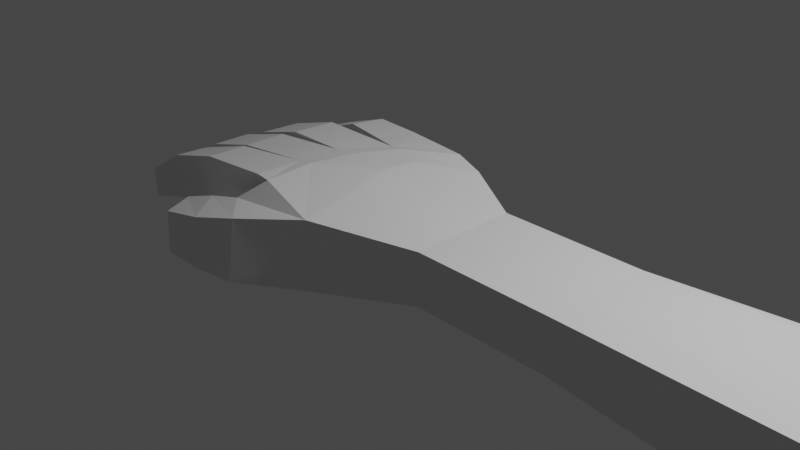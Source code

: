 # Source: playerhand.blend  (saved by Blender 3.4.6; exported with 4.5.12 LTS)
import bpy
from mathutils import Matrix  # noqa: F401  (used for matrix-valued properties, if any)

bpy.ops.wm.read_factory_settings(use_empty=True)
scene = bpy.context.scene
scene.name = 'Scene'

# ---- collections
col_collection = bpy.data.collections.new('Collection'); scene.collection.children.link(col_collection)

# ---- materials (node trees are filled in below, after node groups)
mat_material = bpy.data.materials.new('Material')
mat_material.alpha_threshold = 0.0
mat_material.use_transparent_shadow = False
mat_material.roughness = 0.5
mat_material.line_color = (0.0, 0.0, 0.0, 1.0)

# ---- material node trees
mat_material.use_nodes = True; mat_material.node_tree.nodes.clear()
_N = mat_material.node_tree.nodes; _L = mat_material.node_tree.links
n0 = _N.new('ShaderNodeOutputMaterial'); n0.name = 'Material Output'; n0.location = (300, 300)
n1 = _N.new('ShaderNodeBsdfPrincipled'); n1.name = 'Principled BSDF'; n1.location = (10, 300)
n1.distribution = 'GGX'
n1.subsurface_method = 'RANDOM_WALK_SKIN'
n1.inputs[3].default_value = 1.45
n1.inputs[27].default_value = (0.0, 0.0, 0.0, 1.0)
n1.inputs[28].default_value = 1.0
_L.new(n1.outputs[0], n0.inputs[0])
n0.is_active_output = True

# ---- world
world_world = bpy.data.worlds.new('World'); scene.world = world_world
world_world.use_nodes = True; world_world.node_tree.nodes.clear()
_N = world_world.node_tree.nodes; _L = world_world.node_tree.links
n0 = _N.new('ShaderNodeOutputWorld'); n0.name = 'World Output'; n0.location = (300, 300)
n1 = _N.new('ShaderNodeBackground'); n1.name = 'Background'; n1.location = (10, 300)
n1.inputs[0].default_value = (0.05088, 0.05088, 0.05088, 1.0)
_L.new(n1.outputs[0], n0.inputs[0])
n0.is_active_output = True
world_world.color = (0.05088, 0.05088, 0.05088)
world_world.use_sun_shadow = False
world_world.sun_shadow_jitter_overblur = 0.0

# ---- cameras
cam_camera = bpy.data.cameras.new('Camera')
cam_camera.clip_end = 100.0
cam_camera.ortho_scale = 7.314

# ---- lights
light_light = bpy.data.lights.new('Light', 'POINT')
light_light.transmission_factor = 0.0
light_light.energy = 1000.0
light_light.shadow_soft_size = 0.1
light_light.shadow_maximum_resolution = 0.006
light_light.use_absolute_resolution = True

# ---- meshes
me_cube = bpy.data.meshes.new('Cube')
me_cube.from_pydata([(1.0, 0.4883, 0.6295), (1.0, 0.4883, -0.7885), (1.0, -0.7029, 0.6295), (1.0, -0.7029, -0.7885), (-0.003448, 0.8726, 1.112), (0.01553, 0.9212, -1.021), (-0.8362, -1.0, 1.138), (-0.8362, -1.0, -0.9223), (-0.05998, -1.155, 0.8681), (-0.1223, -1.164, -1.067), (-0.3052, 0.9841, -0.9675), (-1.057, -0.9239, -0.9108), (-1.012, -0.9822, 1.151), (-0.2235, 0.9331, 1.056), (0.3741, 0.76, 1.006), (0.3815, 0.7582, -0.9567), (-1.115, -1.186, -1.069), (-1.115, -1.186, 0.5835), (-0.7453, -1.508, 0.5983), (-0.8076, -1.555, -1.144), (-1.536, -1.218, -1.093), (-1.515, -1.218, 0.3347), (-1.224, -1.623, 0.3135), (-1.286, -1.633, -1.14), (-1.977, -1.21, -1.227), (-1.918, -1.251, -0.002492), (-1.807, -1.584, -0.05569), (-1.859, -1.574, -1.279), (-1.012, -0.4517, 1.127), (-1.097, -0.4575, -0.961), (-0.9868, 0.03754, 1.104), (-0.9816, 0.03455, -0.9199), (-0.6607, 0.5303, 1.075), (-0.7034, 0.5536, -0.9131), (-0.4704, 0.5254, -1.004), (-0.8062, 0.03321, -0.9706), (-0.803, -0.46, -0.9706), (-1.947, -0.5133, -0.4357), (-1.947, -0.9574, -0.4357), (-1.903, -0.9574, 0.9299), (-1.903, -0.5075, 0.9057), (-2.607, -0.5575, -0.8142), (-2.607, -0.957, -0.8142), (-2.562, -0.957, 0.4677), (-2.562, -0.5691, 0.421), (-3.061, -0.5536, -1.161), (-3.061, -0.9562, -1.161), (-3.071, -0.9562, -0.3219), (-3.071, -0.556, -0.3542), (-1.983, 0.03622, -0.4254), (-1.983, -0.4558, -0.3798), (-1.938, -0.45, 0.871), (-1.938, 0.03921, 0.8577), (-2.639, 0.01579, -0.7775), (-2.639, -0.4329, -0.736), (-2.594, -0.4276, 0.401), (-2.594, 0.01852, 0.3889), (-3.194, 0.01652, -1.401), (-3.194, -0.4322, -1.367), (-3.149, -0.4268, -0.4492), (-3.149, 0.01925, -0.4589), (-0.1334, -0.4246, 1.05), (1.0, -0.3841, 0.6295), (-0.8362, -0.444, 1.189), (1.0, -0.02041, 0.6295), (-0.2371, 0.003237, 1.141), (-0.7569, 0.02949, 1.165), (1.0, 0.3452, 0.6295), (-0.1804, 0.4172, 1.107), (-0.5455, 0.4963, 1.139), (-1.788, 0.6166, -0.5121), (-1.826, 0.09731, -0.5121), (-1.782, 0.1001, 0.9899), (-1.744, 0.5989, 0.9692), (1.0, 0.3584, -0.7885), (-0.1314, 0.4655, -0.9261), (1.0, 0.0002706, -0.7885), (-0.2656, -0.003159, -0.7934), (-0.1745, -0.5421, -0.8557), (1.0, -0.3571, -0.7885), (-2.458, 0.6345, -0.6784), (-2.496, 0.134, -0.6784), (-2.451, 0.1367, 0.4744), (-2.413, 0.6174, 0.4584), (-2.819, 0.6627, -1.132), (-2.857, 0.1622, -1.132), (-2.812, 0.1649, 0.02111), (-2.774, 0.6456, 0.005144), (-0.8671, 1.054, 0.974), (-0.8597, 1.094, -0.7001), (-1.052, 0.6466, 0.986), (-1.063, 0.6633, -0.6165), (-1.473, 1.122, 0.9135), (-1.499, 1.162, -0.3847), (-1.577, 0.7656, 0.9255), (-1.622, 0.7823, -0.4612), (-2.131, 1.205, 0.3102), (-2.158, 1.245, -0.9881), (-2.235, 0.8025, 0.3222), (-2.28, 0.8192, -1.065), (9.019, 0.5578, 0.5618), (9.019, 0.5578, -0.8271), (8.778, -0.7607, 0.6712), (8.778, -0.7434, -0.8129), (8.84, -0.4311, 0.7932), (9.019, 0.411, -0.9605), (8.979, -0.01743, 0.7932), (9.019, 0.3961, 0.7308), (8.983, 0.005992, -1.09), (8.847, -0.4004, -1.022), (1.0, -0.7029, -0.1872), (8.778, -0.8574, -0.0714), (9.019, 0.664, -0.165), (1.0, 0.4883, -0.1885), (-0.0988, -1.16, -0.3381), (5.01, 0.4768, 0.9584), (5.01, 0.6672, 0.837), (5.01, 0.4943, -1.134), (13.67, -1.111, -0.1303), (13.67, -1.269, -1.099), (13.48, -3.419, -0.06115), (13.54, -3.119, -1.114), (13.6, -2.809, 1.572), (13.46, -3.168, 1.018), (13.68, -1.577, -1.554), (13.66, -2.14, 1.648), (13.69, -1.59, 1.329), (13.66, -1.261, 0.8457), (13.59, -2.191, -1.788), (13.52, -2.677, -1.659), (4.991, 0.01761, -1.221), (4.99, -0.009932, 1.01), (5.01, 0.655, -0.9626), (4.923, -0.4595, -1.169), (4.889, -0.9005, 0.9112), (4.92, -0.4955, 1.006), (4.889, -0.8897, -1.016), (4.889, -0.9609, -0.1504), (5.01, 0.7335, -0.2235), (2.595, 0.5057, 0.6126), (2.586, 0.001701, -0.9301), (2.595, 0.4917, -0.6841), (2.552, -0.3679, -0.9128), (2.55, -0.3958, 0.6704), (2.535, -0.7131, -0.7946), (2.535, -0.7415, -0.1582), (2.595, 0.5323, -0.1826), (2.595, 0.3716, -0.8315), (2.595, 0.3579, 0.6548), (2.585, -0.01966, 0.6704), (2.535, -0.7174, 0.6399), (7.015, 0.5513, -1.332), (7.015, 0.5319, 1.125), (6.984, -0.006256, 1.209), (6.834, -0.9819, 1.045), (7.015, 0.7423, 0.9234), (6.987, 0.02421, -1.453), (7.015, 0.7423, -1.156), (6.885, -0.504, -1.389), (6.88, -0.5438, 1.205), (6.834, -0.9645, -1.194), (6.834, -1.079, -0.1556), (7.015, 0.8491, -0.2652), (11.24, -1.619, -1.29), (11.21, -2.161, -0.9701), (11.31, -1.014, 1.422), (11.24, -1.667, 1.126), (11.21, -2.189, 0.8492), (11.21, -2.342, -0.06114), (11.31, -0.9765, -1.419), (11.33, 0.0671, -0.1759), (11.33, -0.3344, -1.26), (11.33, -0.1015, -0.9876), (11.33, -0.358, 1.185), (11.33, -0.1015, 0.7151), (15.05, -1.7, -0.2685), (15.0, -1.904, -2.394), (14.44, -4.295, 0.03028), (14.48, -4.019, -1.856), (14.61, -3.783, 2.752), (14.47, -4.136, 2.374), (14.94, -2.206, -2.809), (14.77, -3.105, 2.763), (14.94, -2.279, 2.594), (15.0, -1.958, 2.065), (14.78, -3.066, -3.192), (14.62, -3.733, -2.962), (15.63, -2.302, -0.2486), (15.59, -2.443, -2.1), (15.13, -4.333, 0.01312), (15.16, -4.063, -1.68), (15.27, -3.778, 2.431), (15.16, -4.206, 2.09), (15.55, -2.655, -2.473), (15.4, -3.242, 2.431), (15.54, -2.678, 2.256), (15.59, -2.446, 1.784), (15.41, -3.211, -2.837), (15.28, -3.738, -2.644), (15.27, -3.758, -0.05997), (15.41, -3.226, -0.1392), (15.54, -2.685, -0.2188)], [], [(0, 14, 68, 67), (3, 110, 114, 9), (5, 34, 33, 10), (5, 15, 75, 34), (157, 162, 112, 101), (5, 4, 14, 15), (11, 12, 39, 38), (7, 9, 19, 16), (6, 63, 28, 12), (4, 5, 10, 13), (7, 6, 12, 11), (8, 61, 63, 6), (15, 14, 0, 113, 1), (19, 18, 22, 23), (9, 78, 79, 3), (6, 7, 16, 17), (9, 114, 8, 18, 19), (8, 6, 17, 18), (22, 21, 25, 26), (18, 17, 21, 22), (16, 19, 23, 20), (17, 16, 20, 21), (27, 26, 25, 24), (20, 23, 27, 24), (21, 20, 24, 25), (23, 22, 26, 27), (39, 40, 44, 43), (29, 28, 51, 50), (33, 31, 71, 70), (32, 13, 88, 90), (33, 34, 35, 31), (31, 35, 36, 29), (29, 36, 7, 11), (28, 29, 37, 40), (12, 28, 40, 39), (29, 11, 38, 37), (44, 41, 45, 48), (37, 38, 42, 41), (40, 37, 41, 44), (38, 39, 43, 42), (46, 47, 48, 45), (42, 43, 47, 46), (43, 44, 48, 47), (41, 42, 46, 45), (52, 49, 53, 56), (30, 31, 49, 52), (28, 30, 52, 51), (31, 29, 50, 49), (54, 55, 59, 58), (50, 51, 55, 54), (51, 52, 56, 55), (49, 50, 54, 53), (58, 59, 60, 57), (55, 56, 60, 59), (53, 54, 58, 57), (56, 53, 57, 60), (70, 71, 81, 80), (63, 61, 65, 66), (28, 63, 66, 30), (62, 61, 8, 2), (66, 65, 68, 69), (64, 65, 61, 62), (30, 66, 69, 32), (32, 69, 4, 13), (69, 68, 14, 4), (67, 68, 65, 64), (31, 30, 72, 71), (32, 33, 70, 73), (30, 32, 73, 72), (82, 83, 87, 86), (34, 75, 77, 35), (74, 75, 15, 1), (35, 77, 78, 36), (76, 77, 75, 74), (79, 78, 77, 76), (36, 78, 9, 7), (73, 70, 80, 83), (71, 72, 82, 81), (72, 73, 83, 82), (85, 86, 87, 84), (80, 81, 85, 84), (83, 80, 84, 87), (81, 82, 86, 85), (91, 90, 94, 95), (33, 32, 90, 91), (13, 10, 89, 88), (10, 33, 91, 89), (95, 94, 98, 99), (90, 88, 92, 94), (89, 91, 95, 93), (88, 89, 93, 92), (99, 98, 96, 97), (94, 92, 96, 98), (93, 95, 99, 97), (92, 93, 97, 96), (173, 165, 125, 126), (152, 153, 106, 107), (156, 151, 105, 108), (155, 152, 107, 100), (163, 169, 128, 129), (168, 164, 121, 120), (165, 166, 122, 125), (158, 156, 108, 109), (159, 154, 102, 104), (160, 158, 109, 103), (153, 159, 104, 106), (154, 161, 111, 102), (151, 157, 101, 105), (145, 110, 3, 144), (146, 113, 0, 139), (114, 110, 2, 8), (167, 168, 120, 123), (169, 171, 124, 128), (172, 170, 118, 119), (171, 172, 119, 124), (118, 127, 184, 175), (128, 124, 181, 185), (119, 118, 175, 176), (124, 119, 176, 181), (123, 120, 177, 180), (127, 126, 183, 184), (121, 129, 186, 178), (122, 123, 180, 179), (166, 167, 123, 122), (164, 163, 129, 121), (170, 174, 127, 118), (174, 173, 126, 127), (162, 138, 116, 155), (161, 137, 136, 160), (147, 141, 132, 117), (150, 145, 137, 134), (149, 143, 135, 131), (144, 142, 133, 136), (143, 150, 134, 135), (142, 140, 130, 133), (139, 148, 115, 116), (140, 147, 117, 130), (148, 149, 131, 115), (141, 146, 138, 132), (1, 113, 146, 141), (67, 64, 149, 148), (76, 74, 147, 140), (0, 67, 148, 139), (79, 76, 140, 142), (62, 2, 150, 143), (3, 79, 142, 144), (64, 62, 143, 149), (2, 110, 145, 150), (74, 1, 141, 147), (138, 146, 139, 116), (137, 145, 144, 136), (111, 161, 160, 103), (112, 162, 155, 100), (117, 132, 157, 151), (134, 137, 161, 154), (131, 135, 159, 153), (136, 133, 158, 160), (135, 134, 154, 159), (133, 130, 156, 158), (116, 115, 152, 155), (130, 117, 151, 156), (115, 131, 153, 152), (132, 138, 162, 157), (100, 107, 173, 174), (112, 100, 174, 170), (103, 109, 163, 164), (104, 102, 167, 166), (105, 101, 172, 171), (101, 112, 170, 172), (108, 105, 171, 169), (102, 111, 168, 167), (106, 104, 166, 165), (111, 103, 164, 168), (109, 108, 169, 163), (107, 106, 165, 173), (175, 184, 196, 187), (185, 181, 193, 197), (176, 175, 187, 188), (181, 176, 188, 193), (180, 177, 189, 192), (184, 183, 195, 196), (178, 186, 198, 190), (179, 180, 192, 191), (125, 122, 179, 182), (120, 121, 178, 177), (129, 128, 185, 186), (126, 125, 182, 183), (188, 187, 201, 193), (198, 199, 189, 190), (197, 200, 199, 198), (193, 201, 200, 197), (199, 200, 194, 191), (200, 201, 195, 194), (201, 187, 196, 195), (189, 199, 191, 192), (182, 179, 191, 194), (177, 178, 190, 189), (186, 185, 197, 198), (183, 182, 194, 195)])
_uv = me_cube.uv_layers.new(name='UVMap')
_uv.uv.foreach_set('vector', [0.625, 0.5, 0.8056, 0.5, 0.8007, 0.5631, 0.625, 0.5636, 0.375, 0.75, 0.481, 0.75, 0.4692, 0.9159, 0.375, 0.9188, 0.125, 0.5, 0.125, 0.5623, 0.125, 0.5518, 0.125, 0.5, 0.125, 0.5, 0.1953, 0.5, 0.1978, 0.5555, 0.125, 0.5623, 0.375, 0.5, 0.486, 0.5, 0.4877, 0.5, 0.375, 0.5, 0.375, 0.25, 0.625, 0.25, 0.625, 0.3194, 0.375, 0.3203, 0.375, 1.0, 0.625, 1.0, 0.625, 1.0, 0.375, 1.0, 0.125, 0.75, 0.2062, 0.75, 0.2062, 0.75, 0.125, 0.75, 0.875, 0.75, 0.875, 0.6834, 0.875, 0.6859, 0.875, 0.75, 0.625, 0.25, 0.375, 0.25, 0.375, 0.25, 0.625, 0.25, 0.375, 1.0, 0.625, 1.0, 0.625, 1.0, 0.375, 1.0, 0.786, 0.75, 0.7925, 0.6669, 0.875, 0.6834, 0.875, 0.75, 0.375, 0.3203, 0.625, 0.3194, 0.625, 0.5, 0.4808, 0.5, 0.375, 0.5, 0.375, 0.9188, 0.625, 0.911, 0.625, 0.911, 0.375, 0.9188, 0.2062, 0.75, 0.2025, 0.6635, 0.375, 0.6761, 0.375, 0.75, 0.625, 1.0, 0.375, 1.0, 0.375, 1.0, 0.625, 1.0, 0.375, 0.9188, 0.4692, 0.9159, 0.625, 0.911, 0.625, 0.911, 0.375, 0.9188, 0.786, 0.75, 0.875, 0.75, 0.875, 0.75, 0.786, 0.75, 0.786, 0.75, 0.875, 0.75, 0.875, 0.75, 0.786, 0.75, 0.786, 0.75, 0.875, 0.75, 0.875, 0.75, 0.786, 0.75, 0.125, 0.75, 0.2062, 0.75, 0.2062, 0.75, 0.125, 0.75, 0.625, 1.0, 0.375, 1.0, 0.375, 1.0, 0.625, 1.0, 0.375, 0.9188, 0.625, 0.911, 0.625, 1.0, 0.375, 1.0, 0.125, 0.75, 0.2062, 0.75, 0.2062, 0.75, 0.125, 0.75, 0.625, 1.0, 0.375, 1.0, 0.375, 1.0, 0.625, 1.0, 0.375, 0.9188, 0.625, 0.911, 0.625, 0.911, 0.375, 0.9188, 0.875, 0.75, 0.875, 0.6859, 0.875, 0.6859, 0.875, 0.75, 0.375, 0.06196, 0.625, 0.06408, 0.625, 0.06408, 0.375, 0.06196, 0.125, 0.5518, 0.125, 0.6289, 0.125, 0.6289, 0.125, 0.5518, 0.875, 0.5497, 0.875, 0.5, 0.875, 0.5, 0.875, 0.5497, 0.125, 0.5518, 0.125, 0.5623, 0.125, 0.6292, 0.125, 0.6289, 0.125, 0.6289, 0.125, 0.6292, 0.125, 0.6869, 0.125, 0.688, 0.125, 0.688, 0.125, 0.6869, 0.125, 0.75, 0.125, 0.75, 0.625, 0.06408, 0.375, 0.06196, 0.375, 0.06196, 0.625, 0.06408, 0.875, 0.75, 0.875, 0.6859, 0.875, 0.6859, 0.875, 0.75, 0.125, 0.688, 0.125, 0.75, 0.125, 0.75, 0.125, 0.688, 0.625, 0.06408, 0.375, 0.06196, 0.375, 0.06196, 0.625, 0.06408, 0.125, 0.688, 0.125, 0.75, 0.125, 0.75, 0.125, 0.688, 0.625, 0.06408, 0.375, 0.06196, 0.375, 0.06196, 0.625, 0.06408, 0.375, 1.0, 0.625, 1.0, 0.625, 1.0, 0.375, 1.0, 0.375, 0.0, 0.625, 0.0, 0.625, 0.06408, 0.375, 0.06196, 0.375, 1.0, 0.625, 1.0, 0.625, 1.0, 0.375, 1.0, 0.875, 0.75, 0.875, 0.6859, 0.875, 0.6859, 0.875, 0.75, 0.125, 0.688, 0.125, 0.75, 0.125, 0.75, 0.125, 0.688, 0.625, 0.1242, 0.375, 0.1211, 0.375, 0.1211, 0.625, 0.1242, 0.625, 0.1242, 0.375, 0.1211, 0.375, 0.1211, 0.625, 0.1242, 0.875, 0.6859, 0.875, 0.6258, 0.875, 0.6258, 0.875, 0.6859, 0.125, 0.6289, 0.125, 0.688, 0.125, 0.688, 0.125, 0.6289, 0.375, 0.06196, 0.625, 0.06408, 0.625, 0.06408, 0.375, 0.06196, 0.375, 0.06196, 0.625, 0.06408, 0.625, 0.06408, 0.375, 0.06196, 0.875, 0.6859, 0.875, 0.6258, 0.875, 0.6258, 0.875, 0.6859, 0.125, 0.6289, 0.125, 0.688, 0.125, 0.688, 0.125, 0.6289, 0.375, 0.06196, 0.625, 0.06408, 0.625, 0.1242, 0.375, 0.1211, 0.875, 0.6859, 0.875, 0.6258, 0.875, 0.6258, 0.875, 0.6859, 0.125, 0.6289, 0.125, 0.688, 0.125, 0.688, 0.125, 0.6289, 0.625, 0.1242, 0.375, 0.1211, 0.375, 0.1211, 0.625, 0.1242, 0.125, 0.5518, 0.125, 0.6289, 0.125, 0.6289, 0.125, 0.5518, 0.875, 0.6834, 0.7925, 0.6669, 0.7963, 0.6182, 0.875, 0.6267, 0.875, 0.6859, 0.875, 0.6834, 0.875, 0.6267, 0.875, 0.6258, 0.625, 0.6933, 0.7925, 0.6669, 0.786, 0.75, 0.625, 0.75, 0.875, 0.6267, 0.7963, 0.6182, 0.8007, 0.5631, 0.875, 0.5645, 0.625, 0.6341, 0.7963, 0.6182, 0.7925, 0.6669, 0.625, 0.6933, 0.875, 0.6258, 0.875, 0.6267, 0.875, 0.5645, 0.875, 0.5497, 0.875, 0.5497, 0.875, 0.5645, 0.875, 0.5, 0.875, 0.5, 0.875, 0.5645, 0.8007, 0.5631, 0.8056, 0.5, 0.875, 0.5, 0.625, 0.5636, 0.8007, 0.5631, 0.7963, 0.6182, 0.625, 0.6341, 0.375, 0.1211, 0.625, 0.1242, 0.625, 0.1242, 0.375, 0.1211, 0.625, 0.2003, 0.375, 0.1982, 0.375, 0.1982, 0.625, 0.2003, 0.875, 0.6258, 0.875, 0.5497, 0.875, 0.5497, 0.875, 0.6258, 0.875, 0.6258, 0.875, 0.5497, 0.875, 0.5497, 0.875, 0.6258, 0.125, 0.5623, 0.1978, 0.5555, 0.2003, 0.6132, 0.125, 0.6292, 0.375, 0.5473, 0.1978, 0.5555, 0.1953, 0.5, 0.375, 0.5, 0.125, 0.6292, 0.2003, 0.6132, 0.2025, 0.6635, 0.125, 0.6869, 0.375, 0.6134, 0.2003, 0.6132, 0.1978, 0.5555, 0.375, 0.5473, 0.375, 0.6761, 0.2025, 0.6635, 0.2003, 0.6132, 0.375, 0.6134, 0.125, 0.6869, 0.2025, 0.6635, 0.2062, 0.75, 0.125, 0.75, 0.625, 0.2003, 0.375, 0.1982, 0.375, 0.1982, 0.625, 0.2003, 0.375, 0.1211, 0.625, 0.1242, 0.625, 0.1242, 0.375, 0.1211, 0.875, 0.6258, 0.875, 0.5497, 0.875, 0.5497, 0.875, 0.6258, 0.375, 0.1211, 0.625, 0.1242, 0.625, 0.2003, 0.375, 0.1982, 0.125, 0.5518, 0.125, 0.6289, 0.125, 0.6289, 0.125, 0.5518, 0.625, 0.2003, 0.375, 0.1982, 0.375, 0.1982, 0.625, 0.2003, 0.375, 0.1211, 0.625, 0.1242, 0.625, 0.1242, 0.375, 0.1211, 0.375, 0.1982, 0.625, 0.2003, 0.625, 0.2003, 0.375, 0.1982, 0.375, 0.1982, 0.625, 0.2003, 0.625, 0.2003, 0.375, 0.1982, 0.625, 0.25, 0.375, 0.25, 0.375, 0.25, 0.625, 0.25, 0.125, 0.5, 0.125, 0.5518, 0.125, 0.5518, 0.125, 0.5, 0.375, 0.1982, 0.625, 0.2003, 0.625, 0.2003, 0.375, 0.1982, 0.875, 0.5497, 0.875, 0.5, 0.875, 0.5, 0.875, 0.5497, 0.125, 0.5, 0.125, 0.5518, 0.125, 0.5518, 0.125, 0.5, 0.625, 0.25, 0.375, 0.25, 0.375, 0.25, 0.625, 0.25, 0.375, 0.1982, 0.625, 0.2003, 0.625, 0.25, 0.375, 0.25, 0.875, 0.5497, 0.875, 0.5, 0.875, 0.5, 0.875, 0.5497, 0.125, 0.5, 0.125, 0.5518, 0.125, 0.5518, 0.125, 0.5, 0.625, 0.25, 0.375, 0.25, 0.375, 0.25, 0.625, 0.25, 0.625, 0.5636, 0.625, 0.6341, 0.625, 0.6341, 0.625, 0.5636, 0.625, 0.5636, 0.625, 0.6341, 0.625, 0.6341, 0.625, 0.5636, 0.375, 0.6134, 0.375, 0.5473, 0.375, 0.5473, 0.375, 0.6134, 0.625, 0.5, 0.625, 0.5636, 0.625, 0.5636, 0.625, 0.5, 0.375, 0.6761, 0.375, 0.6134, 0.375, 0.6134, 0.375, 0.6761, 0.5012, 0.75, 0.375, 0.75, 0.375, 0.75, 0.5012, 0.75, 0.625, 0.6341, 0.625, 0.6933, 0.625, 0.6933, 0.625, 0.6341, 0.375, 0.6761, 0.375, 0.6134, 0.375, 0.6134, 0.375, 0.6761, 0.625, 0.6933, 0.625, 0.75, 0.625, 0.75, 0.625, 0.6933, 0.375, 0.75, 0.375, 0.6761, 0.375, 0.6761, 0.375, 0.75, 0.625, 0.6341, 0.625, 0.6933, 0.625, 0.6933, 0.625, 0.6341, 0.625, 0.75, 0.4961, 0.75, 0.5012, 0.75, 0.625, 0.75, 0.375, 0.5473, 0.375, 0.5, 0.375, 0.5, 0.375, 0.5473, 0.486, 0.75, 0.481, 0.75, 0.375, 0.75, 0.375, 0.75, 0.4825, 0.5, 0.4808, 0.5, 0.625, 0.5, 0.625, 0.5, 0.4692, 0.9159, 0.481, 0.75, 0.625, 0.75, 0.625, 0.911, 0.625, 0.75, 0.5012, 0.75, 0.5012, 0.75, 0.625, 0.75, 0.375, 0.6134, 0.375, 0.5473, 0.375, 0.5473, 0.375, 0.6134, 0.375, 0.5, 0.4877, 0.5, 0.4877, 0.5, 0.375, 0.5, 0.375, 0.5473, 0.375, 0.5, 0.375, 0.5, 0.375, 0.5473, 0.4877, 0.5, 0.625, 0.5, 0.625, 0.5, 0.4877, 0.5, 0.375, 0.6134, 0.375, 0.5473, 0.375, 0.5473, 0.375, 0.6134, 0.375, 0.5, 0.4877, 0.5, 0.4877, 0.5, 0.375, 0.5, 0.375, 0.5473, 0.375, 0.5, 0.375, 0.5, 0.375, 0.5473, 0.625, 0.75, 0.5012, 0.75, 0.5012, 0.75, 0.625, 0.75, 0.625, 0.5, 0.625, 0.5636, 0.625, 0.5636, 0.625, 0.5, 0.375, 0.75, 0.375, 0.6761, 0.375, 0.6761, 0.375, 0.75, 0.625, 0.6933, 0.625, 0.75, 0.625, 0.75, 0.625, 0.6933, 0.625, 0.6933, 0.625, 0.75, 0.625, 0.75, 0.625, 0.6933, 0.375, 0.75, 0.375, 0.6761, 0.375, 0.6761, 0.375, 0.75, 0.4877, 0.5, 0.625, 0.5, 0.625, 0.5, 0.4877, 0.5, 0.625, 0.5, 0.625, 0.5636, 0.625, 0.5636, 0.625, 0.5, 0.486, 0.5, 0.4843, 0.5, 0.625, 0.5, 0.625, 0.5, 0.4961, 0.75, 0.4911, 0.75, 0.375, 0.75, 0.375, 0.75, 0.375, 0.5473, 0.375, 0.5, 0.375, 0.5, 0.375, 0.5473, 0.625, 0.75, 0.486, 0.75, 0.4911, 0.75, 0.625, 0.75, 0.625, 0.6341, 0.625, 0.6933, 0.625, 0.6933, 0.625, 0.6341, 0.375, 0.75, 0.375, 0.6761, 0.375, 0.6761, 0.375, 0.75, 0.625, 0.6933, 0.625, 0.75, 0.625, 0.75, 0.625, 0.6933, 0.375, 0.6761, 0.375, 0.6134, 0.375, 0.6134, 0.375, 0.6761, 0.625, 0.5, 0.625, 0.5636, 0.625, 0.5636, 0.625, 0.5, 0.375, 0.6134, 0.375, 0.5473, 0.375, 0.5473, 0.375, 0.6134, 0.625, 0.5636, 0.625, 0.6341, 0.625, 0.6341, 0.625, 0.5636, 0.375, 0.5, 0.4825, 0.5, 0.4843, 0.5, 0.375, 0.5, 0.375, 0.5, 0.4808, 0.5, 0.4825, 0.5, 0.375, 0.5, 0.625, 0.5636, 0.625, 0.6341, 0.625, 0.6341, 0.625, 0.5636, 0.375, 0.6134, 0.375, 0.5473, 0.375, 0.5473, 0.375, 0.6134, 0.625, 0.5, 0.625, 0.5636, 0.625, 0.5636, 0.625, 0.5, 0.375, 0.6761, 0.375, 0.6134, 0.375, 0.6134, 0.375, 0.6761, 0.625, 0.6933, 0.625, 0.75, 0.625, 0.75, 0.625, 0.6933, 0.375, 0.75, 0.375, 0.6761, 0.375, 0.6761, 0.375, 0.75, 0.625, 0.6341, 0.625, 0.6933, 0.625, 0.6933, 0.625, 0.6341, 0.625, 0.75, 0.481, 0.75, 0.486, 0.75, 0.625, 0.75, 0.375, 0.5473, 0.375, 0.5, 0.375, 0.5, 0.375, 0.5473, 0.4843, 0.5, 0.4825, 0.5, 0.625, 0.5, 0.625, 0.5, 0.4911, 0.75, 0.486, 0.75, 0.375, 0.75, 0.375, 0.75, 0.5012, 0.75, 0.4961, 0.75, 0.375, 0.75, 0.375, 0.75, 0.4877, 0.5, 0.486, 0.5, 0.625, 0.5, 0.625, 0.5, 0.375, 0.5473, 0.375, 0.5, 0.375, 0.5, 0.375, 0.5473, 0.625, 0.75, 0.4911, 0.75, 0.4961, 0.75, 0.625, 0.75, 0.625, 0.6341, 0.625, 0.6933, 0.625, 0.6933, 0.625, 0.6341, 0.375, 0.75, 0.375, 0.6761, 0.375, 0.6761, 0.375, 0.75, 0.625, 0.6933, 0.625, 0.75, 0.625, 0.75, 0.625, 0.6933, 0.375, 0.6761, 0.375, 0.6134, 0.375, 0.6134, 0.375, 0.6761, 0.625, 0.5, 0.625, 0.5636, 0.625, 0.5636, 0.625, 0.5, 0.375, 0.6134, 0.375, 0.5473, 0.375, 0.5473, 0.375, 0.6134, 0.625, 0.5636, 0.625, 0.6341, 0.625, 0.6341, 0.625, 0.5636, 0.375, 0.5, 0.4843, 0.5, 0.486, 0.5, 0.375, 0.5, 0.625, 0.5, 0.625, 0.5636, 0.625, 0.5636, 0.625, 0.5, 0.4877, 0.5, 0.625, 0.5, 0.625, 0.5, 0.4877, 0.5, 0.375, 0.75, 0.375, 0.6761, 0.375, 0.6761, 0.375, 0.75, 0.625, 0.6933, 0.625, 0.75, 0.625, 0.75, 0.625, 0.6933, 0.375, 0.5473, 0.375, 0.5, 0.375, 0.5, 0.375, 0.5473, 0.375, 0.5, 0.4877, 0.5, 0.4877, 0.5, 0.375, 0.5, 0.375, 0.6134, 0.375, 0.5473, 0.375, 0.5473, 0.375, 0.6134, 0.625, 0.75, 0.5012, 0.75, 0.5012, 0.75, 0.625, 0.75, 0.625, 0.6341, 0.625, 0.6933, 0.625, 0.6933, 0.625, 0.6341, 0.5012, 0.75, 0.375, 0.75, 0.375, 0.75, 0.5012, 0.75, 0.375, 0.6761, 0.375, 0.6134, 0.375, 0.6134, 0.375, 0.6761, 0.625, 0.5636, 0.625, 0.6341, 0.625, 0.6341, 0.625, 0.5636, 0.4877, 0.5, 0.625, 0.5, 0.625, 0.5, 0.4877, 0.5, 0.375, 0.6134, 0.375, 0.5473, 0.375, 0.5473, 0.375, 0.6134, 0.375, 0.5, 0.4877, 0.5, 0.4877, 0.5, 0.375, 0.5, 0.375, 0.5473, 0.375, 0.5, 0.375, 0.5, 0.375, 0.5473, 0.625, 0.75, 0.5012, 0.75, 0.5012, 0.75, 0.625, 0.75, 0.625, 0.5, 0.625, 0.5636, 0.625, 0.5636, 0.625, 0.5, 0.375, 0.75, 0.375, 0.6761, 0.375, 0.6761, 0.375, 0.75, 0.625, 0.6933, 0.625, 0.75, 0.625, 0.75, 0.625, 0.6933, 0.625, 0.6341, 0.625, 0.6933, 0.625, 0.6933, 0.625, 0.6341, 0.5012, 0.75, 0.375, 0.75, 0.375, 0.75, 0.5012, 0.75, 0.375, 0.6761, 0.375, 0.6134, 0.375, 0.6134, 0.375, 0.6761, 0.625, 0.5636, 0.625, 0.6341, 0.625, 0.6341, 0.625, 0.5636, 0.375, 0.5, 0.4877, 0.5, 0.4893, 0.5547, 0.375, 0.5473, 0.375, 0.6761, 0.4974, 0.6845, 0.5012, 0.75, 0.375, 0.75, 0.375, 0.6134, 0.4934, 0.6232, 0.4974, 0.6845, 0.375, 0.6761, 0.375, 0.5473, 0.4893, 0.5547, 0.4934, 0.6232, 0.375, 0.6134, 0.4974, 0.6845, 0.4934, 0.6232, 0.625, 0.6341, 0.625, 0.6933, 0.4934, 0.6232, 0.4893, 0.5547, 0.625, 0.5636, 0.625, 0.6341, 0.4893, 0.5547, 0.4877, 0.5, 0.625, 0.5, 0.625, 0.5636, 0.5012, 0.75, 0.4974, 0.6845, 0.625, 0.6933, 0.625, 0.75, 0.625, 0.6341, 0.625, 0.6933, 0.625, 0.6933, 0.625, 0.6341, 0.5012, 0.75, 0.375, 0.75, 0.375, 0.75, 0.5012, 0.75, 0.375, 0.6761, 0.375, 0.6134, 0.375, 0.6134, 0.375, 0.6761, 0.625, 0.5636, 0.625, 0.6341, 0.625, 0.6341, 0.625, 0.5636])
me_cube.materials.append(mat_material)
me_cube.use_mirror_vertex_groups = False
me_cube.update()

# ---- objects
ob_cube = bpy.data.objects.new('Cube', me_cube)
ob_light = bpy.data.objects.new('Light', light_light)
ob_camera = bpy.data.objects.new('Camera', cam_camera)

# ---- transforms, parenting, visibility, modifiers, constraints
ob_cube.location = (0.0, 0.0, 0.0)
ob_cube.scale = (1.0, 1.0, 0.4062)
ob_cube.lock_rotations_4d = False
ob_cube.empty_display_type = 'ARROWS'
ob_cube.lineart.crease_threshold = 0.0
ob_light.location = (4.076, 1.005, 5.904)
ob_light.rotation_euler = (0.6503, 0.05522, 1.866)
ob_light.lock_rotations_4d = False
ob_light.empty_display_type = 'ARROWS'
ob_light.color = (0.0, 0.0, 0.0, 0.0)
ob_light.lineart.crease_threshold = 0.0
ob_camera.location = (7.359, -6.926, 4.958)
ob_camera.rotation_euler = (1.109, 0.0, 0.8149)
ob_camera.lock_rotations_4d = False
ob_camera.empty_display_type = 'ARROWS'
ob_camera.color = (0.0, 0.0, 0.0, 0.0)
ob_camera.display_type = 'WIRE'
ob_camera.lineart.crease_threshold = 0.0

# ---- collection membership
col_collection.objects.link(ob_cube)
col_collection.objects.link(ob_light)
col_collection.objects.link(ob_camera)

# ---- scene / render settings (as saved in the file)
scene.camera = ob_camera
scene.frame_start = 1; scene.frame_end = 250; scene.frame_set(67)
scene.render.engine = 'BLENDER_EEVEE_NEXT'
scene.cycles.sampling_pattern = 'TABULATED_SOBOL'
scene.cycles.use_light_tree = False
scene.view_settings.view_transform = 'Filmic'
bpy.context.view_layer.update()
